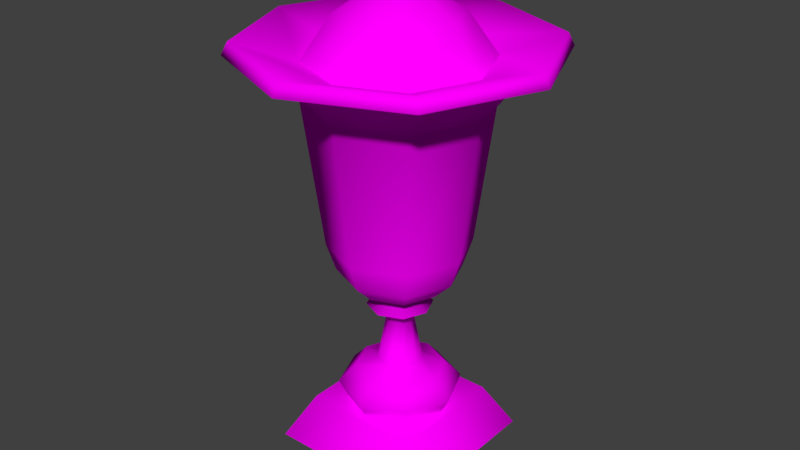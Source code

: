 # Source: Urn.blend  (saved by Blender 2.79.0; exported with 4.5.12 LTS)
import bpy
from mathutils import Matrix  # noqa: F401  (used for matrix-valued properties, if any)

bpy.ops.wm.read_factory_settings(use_empty=True)
scene = bpy.context.scene
scene.name = 'Scene'

# ---- collections
col_collection_1 = bpy.data.collections.new('Collection 1'); scene.collection.children.link(col_collection_1)

# ---- images (referenced by path relative to the original .blend; pixels are not part of the script)
import os
ASSET_DIR = os.environ.get("B2B_ASSET_DIR", "")  # directory of the original .blend (textures are referenced by path, not embedded)
HERE = os.path.dirname(os.path.abspath(__file__))  # packed textures are extracted next to this script under _unpacked/

def load_image(name, relpath, width, height, colorspace="sRGB"):
    """Load a texture the original file referenced (path relative to the .blend, or extracted next to this script)."""
    p = next((c for c in (os.path.join(HERE, relpath), os.path.join(ASSET_DIR, relpath)) if relpath and os.path.exists(c)), "")
    if p:
        img = bpy.data.images.load(p, check_existing=True)
        img.name = name
    else:  # same state as the original file: an image datablock whose file is absent (Cycles renders it pink)
        img = bpy.data.images.new(name, width, height)
        img.source = "FILE"
        img.filepath = "//" + (relpath or name)
    img.colorspace_settings.name = colorspace
    return img
img_urn_text_png = load_image('Urn_Text.png', 'Urn_Text.png', 1024, 1024, 'sRGB')

# ---- materials (node trees are filled in below, after node groups)
mat_mat = bpy.data.materials.new('mat')
mat_mat.alpha_threshold = 0.0
mat_mat.roughness = 0.5

# ---- material node trees
mat_mat.use_nodes = True; mat_mat.node_tree.nodes.clear()
_N = mat_mat.node_tree.nodes; _L = mat_mat.node_tree.links
n0 = _N.new('ShaderNodeOutputMaterial'); n0.name = 'Material Output'; n0.location = (300, 300)
n1 = _N.new('ShaderNodeBsdfDiffuse'); n1.name = 'Diffuse BSDF'; n1.location = (10, 300)
n2 = _N.new('ShaderNodeTexImage'); n2.name = 'Image Texture'; n2.location = (-180, 300)
n2.width = 140
n2.image = img_urn_text_png
_L.new(n1.outputs[0], n0.inputs[0])
_L.new(n2.outputs[0], n1.inputs[0])
n0.is_active_output = True

# ---- world
world_world = bpy.data.worlds.new('World'); scene.world = world_world
world_world.color = (0.05088, 0.05088, 0.05088)
world_world.use_sun_shadow = False
world_world.sun_shadow_jitter_overblur = 0.0
world_world.cycles.sampling_method = 'MANUAL'

# ---- meshes
me_cube_001 = bpy.data.meshes.new('Cube.001')
me_cube_001.from_pydata([(-1.0, -1.0, -0.08769), (-0.7162, -0.7162, 0.4541), (-1.0, 1.0, -0.08769), (-0.7162, 0.7162, 0.4541), (1.0, -1.0, -0.08769), (0.7162, -0.7162, 0.4541), (1.0, 1.0, -0.08769), (0.7162, 0.7162, 0.4541), (-2.15e-08, 0.5308, 0.8826), (0.3754, 0.3754, 0.8826), (-1.928e-08, 0.6304, 0.4448), (-1.254e-08, 0.7357, 0.6632), (0.4457, 0.4457, 0.4448), (0.5202, 0.5202, 0.6632), (0.6304, -2.48e-08, 0.4448), (0.7357, -2.957e-08, 0.6632), (0.4457, -0.4457, 0.4448), (0.5202, -0.5202, 0.6632), (-7.439e-08, -0.6304, 0.4448), (-7.686e-08, -0.7357, 0.6632), (-0.4457, -0.4457, 0.4448), (-0.5202, -0.5202, 0.6632), (-0.6304, 1.027e-08, 0.4448), (-0.7357, 1.137e-08, 0.6632), (-0.4457, 0.4457, 0.4448), (-0.5202, 0.5202, 0.6632), (0.5308, -2.133e-08, 0.8826), (0.3754, -0.3754, 0.8826), (-6.79e-08, -0.5308, 0.8826), (-0.3754, -0.3754, 0.8826), (-0.5308, 8.2e-09, 0.8826), (-0.3754, 0.3754, 0.8826), (-3.28e-08, 0.2723, 0.9619), (-0.1925, 0.1925, 0.9619), (-0.2723, 2.392e-09, 0.9619), (-0.1925, -0.1925, 0.9619), (-5.66e-08, -0.2723, 0.9619), (0.1925, -0.1925, 0.9619), (0.2723, -1.276e-08, 0.9619), (0.1925, 0.1925, 0.9619), (1.446e-08, 0.1531, 1.602), (-0.1083, 0.1083, 1.602), (-0.1531, 2.16e-09, 1.602), (-0.1083, -0.1083, 1.602), (1.076e-09, -0.1531, 1.602), (0.1083, -0.1083, 1.602), (0.1531, -6.36e-09, 1.602), (0.1083, 0.1083, 1.602), (4.03e-08, 0.3922, 1.724), (-0.2773, 0.2773, 1.724), (-0.3922, 6.987e-09, 1.724), (-0.2773, -0.2773, 1.724), (6.012e-09, -0.3922, 1.724), (0.2773, -0.2773, 1.724), (0.3922, -1.483e-08, 1.724), (0.2773, 0.2773, 1.724), (3.778e-08, 0.2462, 1.864), (-0.1741, 0.1741, 1.864), (-0.2462, 4.386e-09, 1.864), (-0.1741, -0.1741, 1.864), (1.625e-08, -0.2462, 1.864), (0.1741, -0.1741, 1.864), (0.2462, -9.313e-09, 1.864), (0.1741, 0.1741, 1.864), (5.014e-08, 0.5063, 1.98), (-0.358, 0.358, 1.98), (-0.5063, 1.295e-08, 1.98), (-0.358, -0.358, 1.98), (5.879e-09, -0.5063, 1.98), (0.358, -0.358, 1.98), (0.5063, -1.521e-08, 1.98), (0.358, 0.358, 1.98), (8.192e-08, 0.7312, 2.199), (-0.5171, 0.5171, 2.199), (-0.7312, 2.368e-08, 2.199), (-0.5171, -0.5171, 2.199), (1.799e-08, -0.7312, 2.199), (0.5171, -0.5171, 2.199), (0.7312, -1.701e-08, 2.199), (0.5171, 0.5171, 2.199), (8.63e-08, 0.8387, 2.522), (-0.593, 0.593, 2.522), (-0.8387, 2.715e-08, 2.522), (-0.593, -0.593, 2.522), (1.297e-08, -0.8387, 2.522), (0.593, -0.593, 2.522), (0.8387, -1.951e-08, 2.522), (0.593, 0.593, 2.522), (9.546e-08, 1.064, 4.229), (-0.7522, 0.7522, 4.229), (-1.064, 3.444e-08, 4.229), (-0.7522, -0.7522, 4.229), (2.462e-09, -1.064, 4.229), (0.7522, -0.7522, 4.229), (1.064, -2.474e-08, 4.229), (0.7522, 0.7522, 4.229), (7.388e-08, 1.362, 4.582), (-0.9631, 0.9631, 4.582), (-1.362, 4.41e-08, 4.582), (-0.9631, -0.9631, 4.582), (-4.519e-08, -1.362, 4.582), (0.9631, -0.9631, 4.582), (1.362, -3.168e-08, 4.582), (0.9631, 0.9631, 4.582), (9.489e-08, 1.847, 4.765), (-1.306, 1.306, 4.765), (-1.847, 5.715e-08, 4.765), (-1.306, -1.306, 4.765), (-6.66e-08, -1.847, 4.765), (1.306, -1.306, 4.765), (1.847, -4.562e-08, 4.765), (1.306, 1.306, 4.765), (8.419e-08, 1.774, 4.911), (-1.254, 1.254, 4.911), (-1.774, 5.489e-08, 4.911), (-1.254, -1.254, 4.911), (-7.09e-08, -1.774, 4.911), (1.254, -1.254, 4.911), (1.774, -4.381e-08, 4.911), (1.254, 1.254, 4.911), (5.978e-08, 1.054, 4.68), (-0.7452, 0.7452, 4.68), (-1.054, 3.261e-08, 4.68), (-0.7452, -0.7452, 4.68), (-3.235e-08, -1.054, 4.68), (0.7452, -0.7452, 4.68), (1.054, -2.603e-08, 4.68), (0.7452, 0.7452, 4.68), (5.972e-08, 0.7043, 5.18), (-0.498, 0.498, 5.18), (-0.7043, 2.179e-08, 5.18), (-0.498, -0.498, 5.18), (-1.852e-09, -0.7043, 5.18), (0.498, -0.498, 5.18), (0.7043, -1.739e-08, 5.18), (0.498, 0.498, 5.18), (5.966e-08, 0.3495, 5.405), (-0.2471, 0.2471, 5.405), (-0.3495, 5.182e-09, 5.405), (-0.2471, -0.2471, 5.405), (2.911e-08, -0.3495, 5.405), (0.2471, -0.2471, 5.405), (0.3495, -1.426e-08, 5.405), (0.2471, 0.2471, 5.405), (1.02e-07, -9.313e-09, 5.539)], [], [(0, 1, 3, 2), (2, 3, 7, 6), (6, 7, 5, 4), (4, 5, 1, 0), (7, 3, 1, 5), (9, 8, 32, 39), (23, 21, 29, 30), (10, 11, 13, 12), (28, 27, 37, 36), (15, 13, 9, 26), (12, 13, 15, 14), (31, 30, 34, 33), (21, 19, 28, 29), (14, 15, 17, 16), (26, 9, 39, 38), (11, 25, 31, 8), (16, 17, 19, 18), (30, 29, 35, 34), (19, 17, 27, 28), (18, 19, 21, 20), (8, 31, 33, 32), (25, 23, 30, 31), (20, 21, 23, 22), (13, 11, 8, 9), (17, 15, 26, 27), (22, 23, 25, 24), (29, 28, 36, 35), (32, 33, 41, 40), (24, 25, 11, 10), (27, 26, 38, 37), (46, 47, 55, 54), (39, 32, 40, 47), (37, 38, 46, 45), (35, 36, 44, 43), (33, 34, 42, 41), (38, 39, 47, 46), (36, 37, 45, 44), (34, 35, 43, 42), (49, 50, 58, 57), (44, 45, 53, 52), (42, 43, 51, 50), (40, 41, 49, 48), (47, 40, 48, 55), (45, 46, 54, 53), (43, 44, 52, 51), (41, 42, 50, 49), (63, 56, 64, 71), (54, 55, 63, 62), (52, 53, 61, 60), (50, 51, 59, 58), (48, 49, 57, 56), (55, 48, 56, 63), (53, 54, 62, 61), (51, 52, 60, 59), (66, 67, 75, 74), (61, 62, 70, 69), (59, 60, 68, 67), (57, 58, 66, 65), (62, 63, 71, 70), (60, 61, 69, 68), (58, 59, 67, 66), (56, 57, 65, 64), (78, 79, 87, 86), (64, 65, 73, 72), (71, 64, 72, 79), (69, 70, 78, 77), (67, 68, 76, 75), (65, 66, 74, 73), (70, 71, 79, 78), (68, 69, 77, 76), (83, 84, 92, 91), (76, 77, 85, 84), (74, 75, 83, 82), (72, 73, 81, 80), (79, 72, 80, 87), (77, 78, 86, 85), (75, 76, 84, 83), (73, 74, 82, 81), (95, 88, 96, 103), (81, 82, 90, 89), (86, 87, 95, 94), (84, 85, 93, 92), (82, 83, 91, 90), (80, 81, 89, 88), (87, 80, 88, 95), (85, 86, 94, 93), (100, 101, 109, 108), (93, 94, 102, 101), (91, 92, 100, 99), (89, 90, 98, 97), (94, 95, 103, 102), (92, 93, 101, 100), (90, 91, 99, 98), (88, 89, 97, 96), (110, 111, 119, 118), (98, 99, 107, 106), (96, 97, 105, 104), (103, 96, 104, 111), (101, 102, 110, 109), (99, 100, 108, 107), (97, 98, 106, 105), (102, 103, 111, 110), (117, 118, 126, 125), (108, 109, 117, 116), (106, 107, 115, 114), (104, 105, 113, 112), (111, 104, 112, 119), (109, 110, 118, 117), (107, 108, 116, 115), (105, 106, 114, 113), (120, 121, 129, 128), (115, 116, 124, 123), (113, 114, 122, 121), (118, 119, 127, 126), (116, 117, 125, 124), (114, 115, 123, 122), (112, 113, 121, 120), (119, 112, 120, 127), (134, 135, 143, 142), (127, 120, 128, 135), (125, 126, 134, 133), (123, 124, 132, 131), (121, 122, 130, 129), (126, 127, 135, 134), (124, 125, 133, 132), (122, 123, 131, 130), (137, 138, 144), (132, 133, 141, 140), (130, 131, 139, 138), (128, 129, 137, 136), (135, 128, 136, 143), (133, 134, 142, 141), (131, 132, 140, 139), (129, 130, 138, 137), (142, 143, 144), (140, 141, 144), (138, 139, 144), (136, 137, 144), (143, 136, 144), (141, 142, 144), (139, 140, 144)])
me_cube_001.polygons.foreach_set('use_smooth', [True] * 141)
_k = set([(120, 121), (120, 127), (121, 122), (122, 123), (123, 124), (124, 125), (125, 126), (126, 127)])
me_cube_001.attributes.new('sharp_edge', 'BOOLEAN', 'EDGE').data.foreach_set('value', [ (min(e.vertices), max(e.vertices)) in _k for e in me_cube_001.edges])
_uv = me_cube_001.uv_layers.new(name='UVMap')
_uv.uv.foreach_set('vector', [0.4441, 0.4794, 0.5096, 0.5572, 0.5203, 0.6969, 0.4441, 0.7621, 0.4441, 0.7621, 0.5203, 0.6969, 0.6604, 0.6912, 0.7259, 0.769, 0.7259, 0.769, 0.6604, 0.6912, 0.6498, 0.5515, 0.7259, 0.4863, 0.7259, 0.4863, 0.6498, 0.5515, 0.5096, 0.5572, 0.4441, 0.4794, 0.6604, 0.6912, 0.5203, 0.6969, 0.5096, 0.5572, 0.6498, 0.5515, 0.8604, 0.815, 0.8895, 0.8454, 0.864, 0.8557, 0.8496, 0.8403, 0.8727, 0.9482, 0.804, 0.9482, 0.8163, 0.9156, 0.8583, 0.9165, 0.9384, 0.8069, 0.9212, 0.831, 0.8727, 0.7825, 0.8968, 0.7653, 0.7872, 0.8853, 0.788, 0.8432, 0.8134, 0.854, 0.8128, 0.875, 0.804, 0.7825, 0.8727, 0.7825, 0.8604, 0.815, 0.8184, 0.8141, 0.8678, 0.7533, 0.8727, 0.7825, 0.804, 0.7825, 0.8089, 0.7533, 0.8886, 0.8874, 0.8583, 0.9165, 0.848, 0.891, 0.8633, 0.8767, 0.804, 0.9482, 0.7555, 0.8996, 0.7872, 0.8853, 0.8163, 0.9156, 0.7799, 0.7653, 0.804, 0.7825, 0.7555, 0.831, 0.7383, 0.8069, 0.8184, 0.8141, 0.8604, 0.815, 0.8496, 0.8403, 0.8286, 0.8396, 0.9212, 0.831, 0.9212, 0.8997, 0.8886, 0.8874, 0.8895, 0.8454, 0.7263, 0.8359, 0.7555, 0.831, 0.7555, 0.8996, 0.7264, 0.8947, 0.8583, 0.9165, 0.8163, 0.9156, 0.8271, 0.8904, 0.848, 0.891, 0.7555, 0.8996, 0.7555, 0.831, 0.788, 0.8432, 0.7872, 0.8853, 0.7383, 0.9237, 0.7555, 0.8996, 0.804, 0.9482, 0.7799, 0.9653, 0.8895, 0.8454, 0.8886, 0.8874, 0.8633, 0.8767, 0.864, 0.8557, 0.9212, 0.8997, 0.8727, 0.9482, 0.8583, 0.9165, 0.8886, 0.8874, 0.8089, 0.9774, 0.804, 0.9482, 0.8727, 0.9482, 0.8677, 0.9774, 0.8727, 0.7825, 0.9212, 0.831, 0.8895, 0.8454, 0.8604, 0.815, 0.7555, 0.831, 0.804, 0.7825, 0.8184, 0.8141, 0.788, 0.8432, 0.8968, 0.9654, 0.8727, 0.9482, 0.9212, 0.8997, 0.9384, 0.9238, 0.8163, 0.9156, 0.7872, 0.8853, 0.8128, 0.875, 0.8271, 0.8904, 0.5799, 0.7759, 0.602, 0.784, 0.572, 0.8511, 0.5596, 0.8466, 0.9504, 0.8948, 0.9212, 0.8997, 0.9212, 0.831, 0.9504, 0.8359, 0.788, 0.8432, 0.8184, 0.8141, 0.8286, 0.8396, 0.8134, 0.854, 0.8785, 0.03761, 0.8697, 0.02831, 0.881, 0.0002649, 0.9063, 0.0257, 0.5569, 0.771, 0.5799, 0.7759, 0.5596, 0.8466, 0.5466, 0.8438, 0.51, 0.771, 0.5334, 0.7694, 0.5334, 0.8429, 0.5202, 0.8438, 0.4649, 0.784, 0.487, 0.7759, 0.5073, 0.8466, 0.4949, 0.8511, 0.602, 0.784, 0.6228, 0.7951, 0.5837, 0.8573, 0.572, 0.8511, 0.5334, 0.7694, 0.5569, 0.771, 0.5466, 0.8438, 0.5334, 0.8429, 0.487, 0.7759, 0.51, 0.771, 0.5202, 0.8438, 0.5073, 0.8466, 0.4441, 0.7951, 0.4649, 0.784, 0.4949, 0.8511, 0.4832, 0.8573, 0.6232, 0.8346, 0.6233, 0.7964, 0.6455, 0.8049, 0.6448, 0.8247, 0.869, 0.05912, 0.8782, 0.05036, 0.9063, 0.06147, 0.881, 0.08686, 0.8475, 0.0495, 0.8563, 0.05877, 0.8451, 0.08686, 0.8197, 0.06144, 0.857, 0.02794, 0.8479, 0.03673, 0.8197, 0.02554, 0.8451, 0.0002157, 0.8697, 0.02831, 0.857, 0.02794, 0.8451, 0.0002157, 0.881, 0.0002649, 0.8782, 0.05036, 0.8785, 0.03761, 0.9063, 0.0257, 0.9063, 0.06147, 0.8563, 0.05877, 0.869, 0.05912, 0.881, 0.08686, 0.8451, 0.08686, 0.8479, 0.03673, 0.8475, 0.0495, 0.8197, 0.06144, 0.8197, 0.02554, 0.439, 0.06672, 0.4462, 0.04591, 0.4775, 0.0509, 0.4634, 0.08418, 0.7156, 0.8344, 0.6885, 0.8614, 0.6786, 0.8397, 0.6933, 0.826, 0.6885, 0.7694, 0.7156, 0.7962, 0.6939, 0.8061, 0.6803, 0.7917, 0.6233, 0.7964, 0.6505, 0.7697, 0.6603, 0.7915, 0.6455, 0.8049, 0.6503, 0.8615, 0.6232, 0.8346, 0.6448, 0.8247, 0.6586, 0.8391, 0.6885, 0.8614, 0.6503, 0.8615, 0.6586, 0.8391, 0.6786, 0.8397, 0.7156, 0.7962, 0.7156, 0.8344, 0.6933, 0.826, 0.6939, 0.8061, 0.6505, 0.7697, 0.6885, 0.7694, 0.6803, 0.7917, 0.6603, 0.7915, 0.3272, 0.08084, 0.3487, 0.1055, 0.3342, 0.1258, 0.3041, 0.09409, 0.4051, 0.0911, 0.4243, 0.08245, 0.4392, 0.1074, 0.4091, 0.1191, 0.3656, 0.08429, 0.3845, 0.09174, 0.3775, 0.1185, 0.3487, 0.1055, 0.3487, 0.04997, 0.3522, 0.06959, 0.3272, 0.08084, 0.3191, 0.04458, 0.4243, 0.08245, 0.439, 0.06672, 0.4634, 0.08418, 0.4392, 0.1074, 0.3845, 0.09174, 0.4051, 0.0911, 0.4091, 0.1191, 0.3775, 0.1185, 0.3522, 0.06959, 0.3656, 0.08429, 0.3487, 0.1055, 0.3272, 0.08084, 0.4462, 0.04591, 0.4428, 0.02344, 0.4751, 0.008017, 0.4775, 0.0509, 0.4525, 0.129, 0.4851, 0.09991, 0.5083, 0.1172, 0.4671, 0.1523, 0.4775, 0.0509, 0.4751, 0.008017, 0.5117, 0.0002157, 0.5064, 0.05741, 0.4634, 0.08418, 0.4775, 0.0509, 0.5064, 0.05741, 0.4851, 0.09991, 0.4091, 0.1191, 0.4392, 0.1074, 0.4525, 0.129, 0.4132, 0.1435, 0.3487, 0.1055, 0.3775, 0.1185, 0.3721, 0.1423, 0.3342, 0.1258, 0.3191, 0.04458, 0.3272, 0.08084, 0.3041, 0.09409, 0.2858, 0.04448, 0.4392, 0.1074, 0.4634, 0.08418, 0.4851, 0.09991, 0.4525, 0.129, 0.3775, 0.1185, 0.4091, 0.1191, 0.4132, 0.1435, 0.3721, 0.1423, 0.3197, 0.1489, 0.3672, 0.1685, 0.3386, 0.3579, 0.2308, 0.3195, 0.3721, 0.1423, 0.4132, 0.1435, 0.4182, 0.1697, 0.3672, 0.1685, 0.3041, 0.09409, 0.3342, 0.1258, 0.3197, 0.1489, 0.28, 0.1118, 0.5064, 0.05741, 0.5117, 0.0002157, 0.5495, 0.002695, 0.5366, 0.06651, 0.4851, 0.09991, 0.5064, 0.05741, 0.5366, 0.06651, 0.5083, 0.1172, 0.4132, 0.1435, 0.4525, 0.129, 0.4671, 0.1523, 0.4182, 0.1697, 0.3342, 0.1258, 0.3721, 0.1423, 0.3672, 0.1685, 0.3197, 0.1489, 0.2858, 0.04448, 0.3041, 0.09409, 0.28, 0.1118, 0.25, 0.05526, 0.6509, 0.2429, 0.7036, 0.1458, 0.7602, 0.1634, 0.6972, 0.2829, 0.25, 0.05526, 0.28, 0.1118, 0.1464, 0.2495, 0.09915, 0.1646, 0.4671, 0.1523, 0.5083, 0.1172, 0.6509, 0.2429, 0.5634, 0.3173, 0.3672, 0.1685, 0.4182, 0.1697, 0.4545, 0.3574, 0.3386, 0.3579, 0.28, 0.1118, 0.3197, 0.1489, 0.2308, 0.3195, 0.1464, 0.2495, 0.5366, 0.06651, 0.5495, 0.002695, 0.7146, 0.0492, 0.7036, 0.1458, 0.5083, 0.1172, 0.5366, 0.06651, 0.7036, 0.1458, 0.6509, 0.2429, 0.4182, 0.1697, 0.4671, 0.1523, 0.5634, 0.3173, 0.4545, 0.3574, 0.3257, 0.4177, 0.4631, 0.4183, 0.4702, 0.479, 0.3115, 0.4766, 0.4545, 0.3574, 0.5634, 0.3173, 0.5926, 0.3716, 0.4631, 0.4183, 0.2308, 0.3195, 0.3386, 0.3579, 0.3257, 0.4177, 0.1985, 0.37, 0.09915, 0.1646, 0.1464, 0.2495, 0.1003, 0.2827, 0.05325, 0.1746, 0.5634, 0.3173, 0.6509, 0.2429, 0.6972, 0.2829, 0.5926, 0.3716, 0.3386, 0.3579, 0.4545, 0.3574, 0.4631, 0.4183, 0.3257, 0.4177, 0.1464, 0.2495, 0.2308, 0.3195, 0.1985, 0.37, 0.1003, 0.2827, 0.7036, 0.1458, 0.7146, 0.0492, 0.7634, 0.03883, 0.7602, 0.1634, 0.4437, 0.7054, 0.3818, 0.8551, 0.3659, 0.8451, 0.4254, 0.7013, 0.1003, 0.2827, 0.1985, 0.37, 0.1649, 0.4191, 0.05245, 0.3132, 0.7602, 0.1634, 0.7634, 0.03883, 0.8193, 0.01741, 0.8193, 0.1805, 0.6972, 0.2829, 0.7602, 0.1634, 0.8193, 0.1805, 0.7433, 0.3235, 0.4631, 0.4183, 0.5926, 0.3716, 0.6205, 0.4262, 0.4702, 0.479, 0.1985, 0.37, 0.3257, 0.4177, 0.3115, 0.4766, 0.1649, 0.4191, 0.05325, 0.1746, 0.1003, 0.2827, 0.05245, 0.3132, 0.0002157, 0.1755, 0.5926, 0.3716, 0.6972, 0.2829, 0.7433, 0.3235, 0.6205, 0.4262, 0.3658, 0.5574, 0.4254, 0.7013, 0.3395, 0.7019, 0.3054, 0.6185, 0.226, 0.4794, 0.3758, 0.5416, 0.3658, 0.5574, 0.2219, 0.4977, 0.0002157, 0.6971, 0.06213, 0.5473, 0.07798, 0.5573, 0.01852, 0.7011, 0.2179, 0.9229, 0.0682, 0.8606, 0.07826, 0.8448, 0.2221, 0.9046, 0.376, 0.8609, 0.2262, 0.9229, 0.2221, 0.9046, 0.3659, 0.8451, 0.3816, 0.5474, 0.4437, 0.6972, 0.4254, 0.7013, 0.3658, 0.5574, 0.06794, 0.5414, 0.2178, 0.4794, 0.2219, 0.4977, 0.07798, 0.5573, 0.06245, 0.8548, 0.0002402, 0.7053, 0.01852, 0.7011, 0.07826, 0.8448, 0.9197, 0.7529, 0.8064, 0.7529, 0.8323, 0.6823, 0.8881, 0.6847, 0.07798, 0.5573, 0.2219, 0.4977, 0.2224, 0.5836, 0.1391, 0.6176, 0.07826, 0.8448, 0.01852, 0.7011, 0.1043, 0.7004, 0.1386, 0.7837, 0.4254, 0.7013, 0.3659, 0.8451, 0.3049, 0.7849, 0.3395, 0.7019, 0.2219, 0.4977, 0.3658, 0.5574, 0.3054, 0.6185, 0.2224, 0.5836, 0.01852, 0.7011, 0.07798, 0.5573, 0.1391, 0.6176, 0.1043, 0.7004, 0.2221, 0.9046, 0.07826, 0.8448, 0.1386, 0.7837, 0.2216, 0.8187, 0.3659, 0.8451, 0.2221, 0.9046, 0.2216, 0.8187, 0.3049, 0.7849, 0.9317, 0.5911, 0.9293, 0.6469, 0.892, 0.6306, 0.8938, 0.6059, 0.9998, 0.6728, 0.9197, 0.7529, 0.8881, 0.6847, 0.9293, 0.6469, 0.9197, 0.4794, 0.9998, 0.5595, 0.9317, 0.5911, 0.8939, 0.5499, 0.7263, 0.5595, 0.8064, 0.4794, 0.838, 0.5475, 0.7969, 0.5853, 0.8064, 0.7529, 0.7263, 0.6728, 0.7945, 0.6412, 0.8323, 0.6823, 0.9998, 0.5595, 0.9998, 0.6728, 0.9293, 0.6469, 0.9317, 0.5911, 0.8064, 0.4794, 0.9197, 0.4794, 0.8939, 0.5499, 0.838, 0.5475, 0.7263, 0.6728, 0.7263, 0.5595, 0.7969, 0.5853, 0.7945, 0.6412, 0.8486, 0.6451, 0.8324, 0.6263, 0.8631, 0.6161, 0.838, 0.5475, 0.8939, 0.5499, 0.8776, 0.5872, 0.8529, 0.5854, 0.7945, 0.6412, 0.7969, 0.5853, 0.8342, 0.6016, 0.8324, 0.6263, 0.8881, 0.6847, 0.8323, 0.6823, 0.8486, 0.6451, 0.8733, 0.6468, 0.9293, 0.6469, 0.8881, 0.6847, 0.8733, 0.6468, 0.892, 0.6306, 0.8939, 0.5499, 0.9317, 0.5911, 0.8938, 0.6059, 0.8776, 0.5872, 0.7969, 0.5853, 0.838, 0.5475, 0.8529, 0.5854, 0.8342, 0.6016, 0.8323, 0.6823, 0.7945, 0.6412, 0.8324, 0.6263, 0.8486, 0.6451, 0.8938, 0.6059, 0.892, 0.6306, 0.8631, 0.6161, 0.8529, 0.5854, 0.8776, 0.5872, 0.8631, 0.6161, 0.8324, 0.6263, 0.8342, 0.6016, 0.8631, 0.6161, 0.8733, 0.6468, 0.8486, 0.6451, 0.8631, 0.6161, 0.892, 0.6306, 0.8733, 0.6468, 0.8631, 0.6161, 0.8776, 0.5872, 0.8938, 0.6059, 0.8631, 0.6161, 0.8342, 0.6016, 0.8529, 0.5854, 0.8631, 0.6161])
me_cube_001.materials.append(mat_mat)
me_cube_001.use_remesh_preserve_volume = False
me_cube_001.use_remesh_preserve_attributes = False
me_cube_001.use_mirror_vertex_groups = False
me_cube_001.update()

# ---- objects
ob_rn = bpy.data.objects.new('örn', me_cube_001)

# ---- transforms, parenting, visibility, modifiers, constraints
ob_rn.location = (0.0, 0.0, 0.0)
ob_rn.lineart.crease_threshold = 0.0

# ---- collection membership
col_collection_1.objects.link(ob_rn)

# ---- scene / render settings (as saved in the file)
scene.frame_start = 1; scene.frame_end = 250; scene.frame_set(1)
scene.render.engine = 'CYCLES'
scene.render.resolution_percentage = 50
scene.render.dither_intensity = 0.0
scene.cycles.use_denoising = False
scene.cycles.samples = 128
scene.cycles.sampling_pattern = 'TABULATED_SOBOL'
scene.cycles.use_adaptive_sampling = False
scene.cycles.use_light_tree = False
scene.cycles.blur_glossy = 0.0
scene.cycles.sample_clamp_indirect = 0.0
scene.view_settings.view_transform = 'Standard'
bpy.context.view_layer.update()

# ---- added for rendering (the .blend has no active camera and no usable light): camera, sun
cam_auto = bpy.data.cameras.new('AutoCamera')
cam_auto.lens = 50.0
cam_auto.sensor_width = 36.0
cam_auto.clip_end = 1000.0
ob_auto_camera = bpy.data.objects.new('AutoCamera', cam_auto)
scene.collection.objects.link(ob_auto_camera)
ob_auto_camera.location = (7.10436, -8.52524, 8.40922)
ob_auto_camera.rotation_euler = (1.09748, -7.21219e-08, 0.694738)
scene.camera = ob_auto_camera
light_auto_sun = bpy.data.lights.new('AutoSun', 'SUN')
light_auto_sun.energy = 3.0
light_auto_sun.angle = 0.0523599
ob_auto_sun = bpy.data.objects.new('AutoSun', light_auto_sun)
scene.collection.objects.link(ob_auto_sun)
ob_auto_sun.rotation_euler = (0.872665, 0.174533, 0.523599)
bpy.context.view_layer.update()

